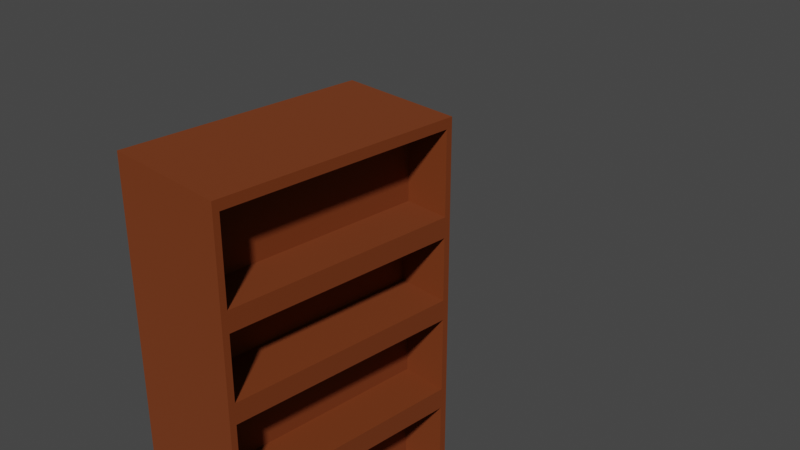 # Source: Boekenkast_low_lod.blend  (saved by Blender 3.0.42; exported with 4.5.12 LTS)
import bpy
from mathutils import Matrix  # noqa: F401  (used for matrix-valued properties, if any)

bpy.ops.wm.read_factory_settings(use_empty=True)
scene = bpy.context.scene
scene.name = 'Scene'

# ---- collections
col_collection = bpy.data.collections.new('Collection'); scene.collection.children.link(col_collection)

# ---- materials (node trees are filled in below, after node groups)
mat_material_051 = bpy.data.materials.new('Material.051')
mat_material_051.use_transparent_shadow = False

# ---- material node trees
mat_material_051.use_nodes = True; mat_material_051.node_tree.nodes.clear()
_N = mat_material_051.node_tree.nodes; _L = mat_material_051.node_tree.links
n0 = _N.new('ShaderNodeBsdfPrincipled'); n0.name = 'Principled BSDF'; n0.location = (10, 300)
n0.distribution = 'GGX'
n0.subsurface_method = 'RANDOM_WALK_SKIN'
n0.inputs[0].default_value = (0.1789, 0.03258, 0.0, 1.0)
n0.inputs[2].default_value = 1.0
n0.inputs[3].default_value = 1.45
n0.inputs[27].default_value = (0.0, 0.0, 0.0, 1.0)
n0.inputs[28].default_value = 1.0
n1 = _N.new('ShaderNodeOutputMaterial'); n1.name = 'Material Output'; n1.location = (300, 300)
_L.new(n0.outputs[0], n1.inputs[0])
n1.is_active_output = True

# ---- world
world_world = bpy.data.worlds.new('World'); scene.world = world_world
world_world.use_nodes = True; world_world.node_tree.nodes.clear()
_N = world_world.node_tree.nodes; _L = world_world.node_tree.links
n0 = _N.new('ShaderNodeOutputWorld'); n0.name = 'World Output'; n0.location = (300, 300)
n1 = _N.new('ShaderNodeBackground'); n1.name = 'Background'; n1.location = (10, 300)
n1.inputs[0].default_value = (0.05088, 0.05088, 0.05088, 1.0)
_L.new(n1.outputs[0], n0.inputs[0])
n0.is_active_output = True
world_world.color = (0.05088, 0.05088, 0.05088)
world_world.use_sun_shadow = False
world_world.sun_shadow_jitter_overblur = 0.0

# ---- cameras
cam_camera = bpy.data.cameras.new('Camera')
cam_camera.clip_end = 100.0
cam_camera.ortho_scale = 7.314

# ---- meshes
me_cube_001 = bpy.data.meshes.new('Cube.001')
me_cube_001.from_pydata([(-1.0, -0.9681, -0.9681), (-1.0, -0.9621, 0.9621), (-1.0, 0.9681, -0.9681), (-1.0, 0.9621, 0.9621), (1.0, -0.9448, -0.9448), (1.0, -0.95, 0.95), (1.0, 0.9448, -0.9448), (1.0, 0.95, 0.95), (-1.0, -0.9653, 0.4548), (-1.0, 0.9653, 0.4548), (1.0, 0.9479, 0.4374), (1.0, -0.9479, 0.4374), (-1.0, 0.9653, 0.102), (1.0, 0.9479, 0.1194), (1.0, -0.9479, 0.1194), (-1.0, -0.9653, 0.102), (-1.0, 0.9705, -0.3856), (1.0, 0.9499, -0.3651), (1.0, -0.9499, -0.3651), (-1.0, -0.9705, -0.3856), (-1.0, -0.9705, 0.03779), (-1.0, -0.9621, 0.5274), (-1.0, 0.9621, 0.5274), (-1.0, 0.9705, 0.03779), (-0.2495, -0.9653, 0.102), (-0.2495, -0.9653, 0.4548), (-0.2495, 0.9653, 0.4548), (-0.2495, 0.9653, 0.102), (1.0, 0.95, 0.5395), (1.0, -0.95, 0.5395), (1.0, 0.9499, 0.01721), (1.0, -0.9499, 0.01721), (0.1536, 0.9479, 0.4374), (0.1536, -0.9479, 0.4374), (0.1536, 0.9479, 0.1194), (0.1536, -0.9479, 0.1194), (-1.0, -0.9681, -0.4471), (-1.0, -1.0, 0.06729), (-1.0, 1.0, 0.06729), (-1.0, 0.9681, -0.4471), (-1.0, 1.0, -1.0), (-1.0, -1.0, -1.0), (-1.0, 1.0, -0.4151), (-1.0, -1.0, -0.4151), (-1.0, -1.0, 0.4895), (-1.0, -1.0, 1.0), (-1.0, 1.0, 1.0), (-1.0, 1.0, 0.4895), (1.0, 1.0, 1.0), (1.0, -1.0, 1.0), (1.0, 1.0, 0.4895), (1.0, -1.0, 0.4895), (1.0, 1.0, 0.06729), (1.0, -1.0, 0.06729), (1.0, 0.9448, -0.4703), (1.0, -0.9448, -0.4703), (1.0, 1.0, -0.4151), (1.0, 1.0, -1.0), (1.0, -1.0, -1.0), (1.0, -1.0, -0.4151), (0.2512, 0.9448, -0.4703), (0.2512, 0.9448, -0.9448), (0.2512, -0.9448, -0.9448), (0.2512, -0.9448, -0.4703), (0.2643, 0.9499, 0.01721), (0.2643, -0.9499, 0.01721), (0.2643, 0.9499, -0.3651), (0.2643, -0.9499, -0.3651), (0.2765, 0.95, 0.95), (0.2765, -0.95, 0.95), (0.2765, 0.95, 0.5395), (0.2765, -0.95, 0.5395), (-0.2, -0.9621, 0.5274), (-0.2, -0.9621, 0.9621), (-0.2, 0.9621, 0.9621), (-0.2, 0.9621, 0.5274), (-0.3462, -0.9705, -0.3856), (-0.3462, -0.9705, 0.03779), (-0.3462, 0.9705, 0.03779), (-0.3462, 0.9705, -0.3856), (-0.2884, 0.9681, -0.9681), (-0.2884, -0.9681, -0.9681), (-0.2884, 0.9681, -0.4471), (-0.2884, -0.9681, -0.4471)], [], [(22, 21, 72, 75), (47, 46, 48, 50), (5, 29, 71, 69), (51, 49, 45, 44), (40, 57, 58, 41), (48, 46, 45, 49), (53, 51, 44, 37), (13, 10, 32, 34), (38, 47, 50, 52), (9, 12, 27, 26), (20, 23, 78, 77), (42, 38, 52, 56), (31, 18, 67, 65), (59, 53, 37, 43), (58, 59, 43, 41), (54, 55, 63, 60), (40, 42, 56, 57), (0, 36, 83, 81), (8, 15, 37, 44), (9, 8, 44, 47), (12, 9, 47, 38), (15, 12, 38, 37), (24, 25, 26, 27), (15, 8, 25, 24), (12, 15, 24, 27), (8, 9, 26, 25), (11, 10, 50, 51), (10, 13, 52, 50), (14, 11, 51, 53), (13, 14, 53, 52), (34, 32, 33, 35), (11, 14, 35, 33), (10, 11, 33, 32), (14, 13, 34, 35), (20, 19, 43, 37), (23, 20, 37, 38), (16, 23, 38, 42), (19, 16, 42, 43), (0, 2, 40, 41), (2, 39, 42, 40), (36, 0, 41, 43), (39, 36, 43, 42), (1, 21, 44, 45), (3, 1, 45, 46), (22, 3, 46, 47), (21, 22, 47, 44), (5, 7, 48, 49), (7, 28, 50, 48), (29, 5, 49, 51), (28, 29, 51, 50), (31, 30, 52, 53), (30, 17, 56, 52), (18, 31, 53, 59), (17, 18, 59, 56), (54, 6, 57, 56), (6, 4, 58, 57), (4, 55, 59, 58), (55, 54, 56, 59), (61, 60, 63, 62), (4, 6, 61, 62), (55, 4, 62, 63), (6, 54, 60, 61), (66, 64, 65, 67), (30, 31, 65, 64), (18, 17, 66, 67), (17, 30, 64, 66), (70, 68, 69, 71), (7, 5, 69, 68), (29, 28, 70, 71), (28, 7, 68, 70), (72, 73, 74, 75), (1, 3, 74, 73), (3, 22, 75, 74), (21, 1, 73, 72), (76, 77, 78, 79), (23, 16, 79, 78), (19, 20, 77, 76), (16, 19, 76, 79), (81, 83, 82, 80), (2, 0, 81, 80), (36, 39, 82, 83), (39, 2, 80, 82)])
_uv = me_cube_001.uv_layers.new(name='UVMap')
_uv.uv.foreach_set('vector', [0.5659, 0.2453, 0.5659, 0.004732, 0.5659, 0.004732, 0.5659, 0.2453, 0.5612, 0.25, 0.625, 0.25, 0.625, 0.5, 0.5612, 0.5, 0.6188, 0.7438, 0.5674, 0.7438, 0.5674, 0.7438, 0.6188, 0.7438, 0.5612, 0.75, 0.625, 0.75, 0.625, 1.0, 0.5612, 1.0, 0.125, 0.5, 0.375, 0.5, 0.375, 0.75, 0.125, 0.75, 0.625, 0.5, 0.875, 0.5, 0.875, 0.75, 0.625, 0.75, 0.5084, 0.75, 0.5612, 0.75, 0.5612, 1.0, 0.5084, 1.0, 0.5149, 0.5065, 0.5547, 0.5065, 0.5547, 0.5065, 0.5149, 0.5065, 0.5084, 0.25, 0.5612, 0.25, 0.5612, 0.5, 0.5084, 0.5, 0.5569, 0.2457, 0.5127, 0.2457, 0.5127, 0.2457, 0.5569, 0.2457, 0.5047, 0.003687, 0.5047, 0.2463, 0.5047, 0.2463, 0.5047, 0.003687, 0.4481, 0.25, 0.5084, 0.25, 0.5084, 0.5, 0.4481, 0.5, 0.5022, 0.7437, 0.4544, 0.7437, 0.4544, 0.7437, 0.5022, 0.7437, 0.4481, 0.75, 0.5084, 0.75, 0.5084, 1.0, 0.4481, 1.0, 0.375, 0.75, 0.4481, 0.75, 0.4481, 1.0, 0.375, 1.0, 0.4412, 0.5069, 0.4412, 0.7431, 0.4412, 0.7431, 0.4412, 0.5069, 0.375, 0.25, 0.4481, 0.25, 0.4481, 0.5, 0.375, 0.5, 0.379, 0.003991, 0.4441, 0.003991, 0.4441, 0.003991, 0.379, 0.003991, 0.5569, 0.004333, 0.5127, 0.004333, 0.5084, 0.0, 0.5612, 0.0, 0.5569, 0.2457, 0.5569, 0.004333, 0.5612, 0.0, 0.5612, 0.25, 0.5127, 0.2457, 0.5569, 0.2457, 0.5612, 0.25, 0.5084, 0.25, 0.5127, 0.004333, 0.5127, 0.2457, 0.5084, 0.25, 0.5084, 0.0, 0.5127, 0.004333, 0.5569, 0.004333, 0.5569, 0.2457, 0.5127, 0.2457, 0.5127, 0.004333, 0.5569, 0.004333, 0.5569, 0.004333, 0.5127, 0.004333, 0.5127, 0.2457, 0.5127, 0.004333, 0.5127, 0.004333, 0.5127, 0.2457, 0.5569, 0.004333, 0.5569, 0.2457, 0.5569, 0.2457, 0.5569, 0.004333, 0.5547, 0.7435, 0.5547, 0.5065, 0.5612, 0.5, 0.5612, 0.75, 0.5547, 0.5065, 0.5149, 0.5065, 0.5084, 0.5, 0.5612, 0.5, 0.5149, 0.7435, 0.5547, 0.7435, 0.5612, 0.75, 0.5084, 0.75, 0.5149, 0.5065, 0.5149, 0.7435, 0.5084, 0.75, 0.5084, 0.5, 0.5149, 0.5065, 0.5547, 0.5065, 0.5547, 0.7435, 0.5149, 0.7435, 0.5547, 0.7435, 0.5149, 0.7435, 0.5149, 0.7435, 0.5547, 0.7435, 0.5547, 0.5065, 0.5547, 0.7435, 0.5547, 0.7435, 0.5547, 0.5065, 0.5149, 0.7435, 0.5149, 0.5065, 0.5149, 0.5065, 0.5149, 0.7435, 0.5047, 0.003687, 0.4518, 0.003687, 0.4481, 0.0, 0.5084, 0.0, 0.5047, 0.2463, 0.5047, 0.003687, 0.5084, 0.0, 0.5084, 0.25, 0.4518, 0.2463, 0.5047, 0.2463, 0.5084, 0.25, 0.4481, 0.25, 0.4518, 0.003687, 0.4518, 0.2463, 0.4481, 0.25, 0.4481, 0.0, 0.379, 0.003991, 0.379, 0.246, 0.375, 0.25, 0.375, 0.0, 0.379, 0.246, 0.4441, 0.246, 0.4481, 0.25, 0.375, 0.25, 0.4441, 0.003991, 0.379, 0.003991, 0.375, 0.0, 0.4481, 0.0, 0.4441, 0.246, 0.4441, 0.003991, 0.4481, 0.0, 0.4481, 0.25, 0.6203, 0.004732, 0.5659, 0.004732, 0.5612, 0.0, 0.625, 0.0, 0.6203, 0.2453, 0.6203, 0.004732, 0.625, 0.0, 0.625, 0.25, 0.5659, 0.2453, 0.6203, 0.2453, 0.625, 0.25, 0.5612, 0.25, 0.5659, 0.004732, 0.5659, 0.2453, 0.5612, 0.25, 0.5612, 0.0, 0.6188, 0.7438, 0.6188, 0.5062, 0.625, 0.5, 0.625, 0.75, 0.6188, 0.5062, 0.5674, 0.5062, 0.5612, 0.5, 0.625, 0.5, 0.5674, 0.7438, 0.6188, 0.7438, 0.625, 0.75, 0.5612, 0.75, 0.5674, 0.5062, 0.5674, 0.7438, 0.5612, 0.75, 0.5612, 0.5, 0.5022, 0.7437, 0.5022, 0.5063, 0.5084, 0.5, 0.5084, 0.75, 0.5022, 0.5063, 0.4544, 0.5063, 0.4481, 0.5, 0.5084, 0.5, 0.4544, 0.7437, 0.5022, 0.7437, 0.5084, 0.75, 0.4481, 0.75, 0.4544, 0.5063, 0.4544, 0.7437, 0.4481, 0.75, 0.4481, 0.5, 0.4412, 0.5069, 0.3819, 0.5069, 0.375, 0.5, 0.4481, 0.5, 0.3819, 0.5069, 0.3819, 0.7431, 0.375, 0.75, 0.375, 0.5, 0.3819, 0.7431, 0.4412, 0.7431, 0.4481, 0.75, 0.375, 0.75, 0.4412, 0.7431, 0.4412, 0.5069, 0.4481, 0.5, 0.4481, 0.75, 0.3819, 0.5069, 0.4412, 0.5069, 0.4412, 0.7431, 0.3819, 0.7431, 0.3819, 0.7431, 0.3819, 0.5069, 0.3819, 0.5069, 0.3819, 0.7431, 0.4412, 0.7431, 0.3819, 0.7431, 0.3819, 0.7431, 0.4412, 0.7431, 0.3819, 0.5069, 0.4412, 0.5069, 0.4412, 0.5069, 0.3819, 0.5069, 0.4544, 0.5063, 0.5022, 0.5063, 0.5022, 0.7437, 0.4544, 0.7437, 0.5022, 0.5063, 0.5022, 0.7437, 0.5022, 0.7437, 0.5022, 0.5063, 0.4544, 0.7437, 0.4544, 0.5063, 0.4544, 0.5063, 0.4544, 0.7437, 0.4544, 0.5063, 0.5022, 0.5063, 0.5022, 0.5063, 0.4544, 0.5063, 0.5674, 0.5062, 0.6188, 0.5062, 0.6188, 0.7438, 0.5674, 0.7438, 0.6188, 0.5062, 0.6188, 0.7438, 0.6188, 0.7438, 0.6188, 0.5062, 0.5674, 0.7438, 0.5674, 0.5062, 0.5674, 0.5062, 0.5674, 0.7438, 0.5674, 0.5062, 0.6188, 0.5062, 0.6188, 0.5062, 0.5674, 0.5062, 0.5659, 0.004732, 0.6203, 0.004732, 0.6203, 0.2453, 0.5659, 0.2453, 0.6203, 0.004732, 0.6203, 0.2453, 0.6203, 0.2453, 0.6203, 0.004732, 0.6203, 0.2453, 0.5659, 0.2453, 0.5659, 0.2453, 0.6203, 0.2453, 0.5659, 0.004732, 0.6203, 0.004732, 0.6203, 0.004732, 0.5659, 0.004732, 0.4518, 0.003687, 0.5047, 0.003687, 0.5047, 0.2463, 0.4518, 0.2463, 0.5047, 0.2463, 0.4518, 0.2463, 0.4518, 0.2463, 0.5047, 0.2463, 0.4518, 0.003687, 0.5047, 0.003687, 0.5047, 0.003687, 0.4518, 0.003687, 0.4518, 0.2463, 0.4518, 0.003687, 0.4518, 0.003687, 0.4518, 0.2463, 0.379, 0.003991, 0.4441, 0.003991, 0.4441, 0.246, 0.379, 0.246, 0.379, 0.246, 0.379, 0.003991, 0.379, 0.003991, 0.379, 0.246, 0.4441, 0.003991, 0.4441, 0.246, 0.4441, 0.246, 0.4441, 0.003991, 0.4441, 0.246, 0.379, 0.246, 0.379, 0.246, 0.4441, 0.246])
me_cube_001.materials.append(mat_material_051)
me_cube_001.use_remesh_fix_poles = True
me_cube_001.use_remesh_preserve_attributes = False
me_cube_001.update()

# ---- objects
ob_camera = bpy.data.objects.new('Camera', cam_camera)
ob_cube_001 = bpy.data.objects.new('Cube.001', me_cube_001)

# ---- transforms, parenting, visibility, modifiers, constraints
ob_camera.location = (4.887, -3.721, 5.36)
ob_camera.rotation_euler = (1.109, 0.0, 0.8149)
ob_camera.scale = (0.3, 0.3, 0.3)
ob_camera.lock_rotations_4d = False
ob_camera.empty_display_type = 'ARROWS'
ob_camera.color = (0.0, 0.0, 0.0, 0.0)
ob_camera.display_type = 'WIRE'
ob_camera.lineart.crease_threshold = 0.0
ob_cube_001.location = (0.0, 0.0, 1.47)
ob_cube_001.scale = (0.4653, 0.8856, 1.457)

# ---- collection membership
col_collection.objects.link(ob_camera)
col_collection.objects.link(ob_cube_001)

# ---- scene / render settings (as saved in the file)
scene.camera = ob_camera
scene.frame_start = 1; scene.frame_end = 250; scene.frame_set(1)
scene.render.engine = 'BLENDER_EEVEE_NEXT'
scene.cycles.use_denoising = False
scene.cycles.samples = 128
scene.cycles.sampling_pattern = 'TABULATED_SOBOL'
scene.cycles.use_adaptive_sampling = False
scene.cycles.use_light_tree = False
scene.view_settings.view_transform = 'Filmic'
bpy.context.view_layer.update()

# ---- added for rendering (the .blend has no usable light): sun
light_auto_sun = bpy.data.lights.new('AutoSun', 'SUN')
light_auto_sun.energy = 3.0
light_auto_sun.angle = 0.0523599
ob_auto_sun = bpy.data.objects.new('AutoSun', light_auto_sun)
scene.collection.objects.link(ob_auto_sun)
ob_auto_sun.rotation_euler = (0.872665, 0.174533, 0.523599)
bpy.context.view_layer.update()

